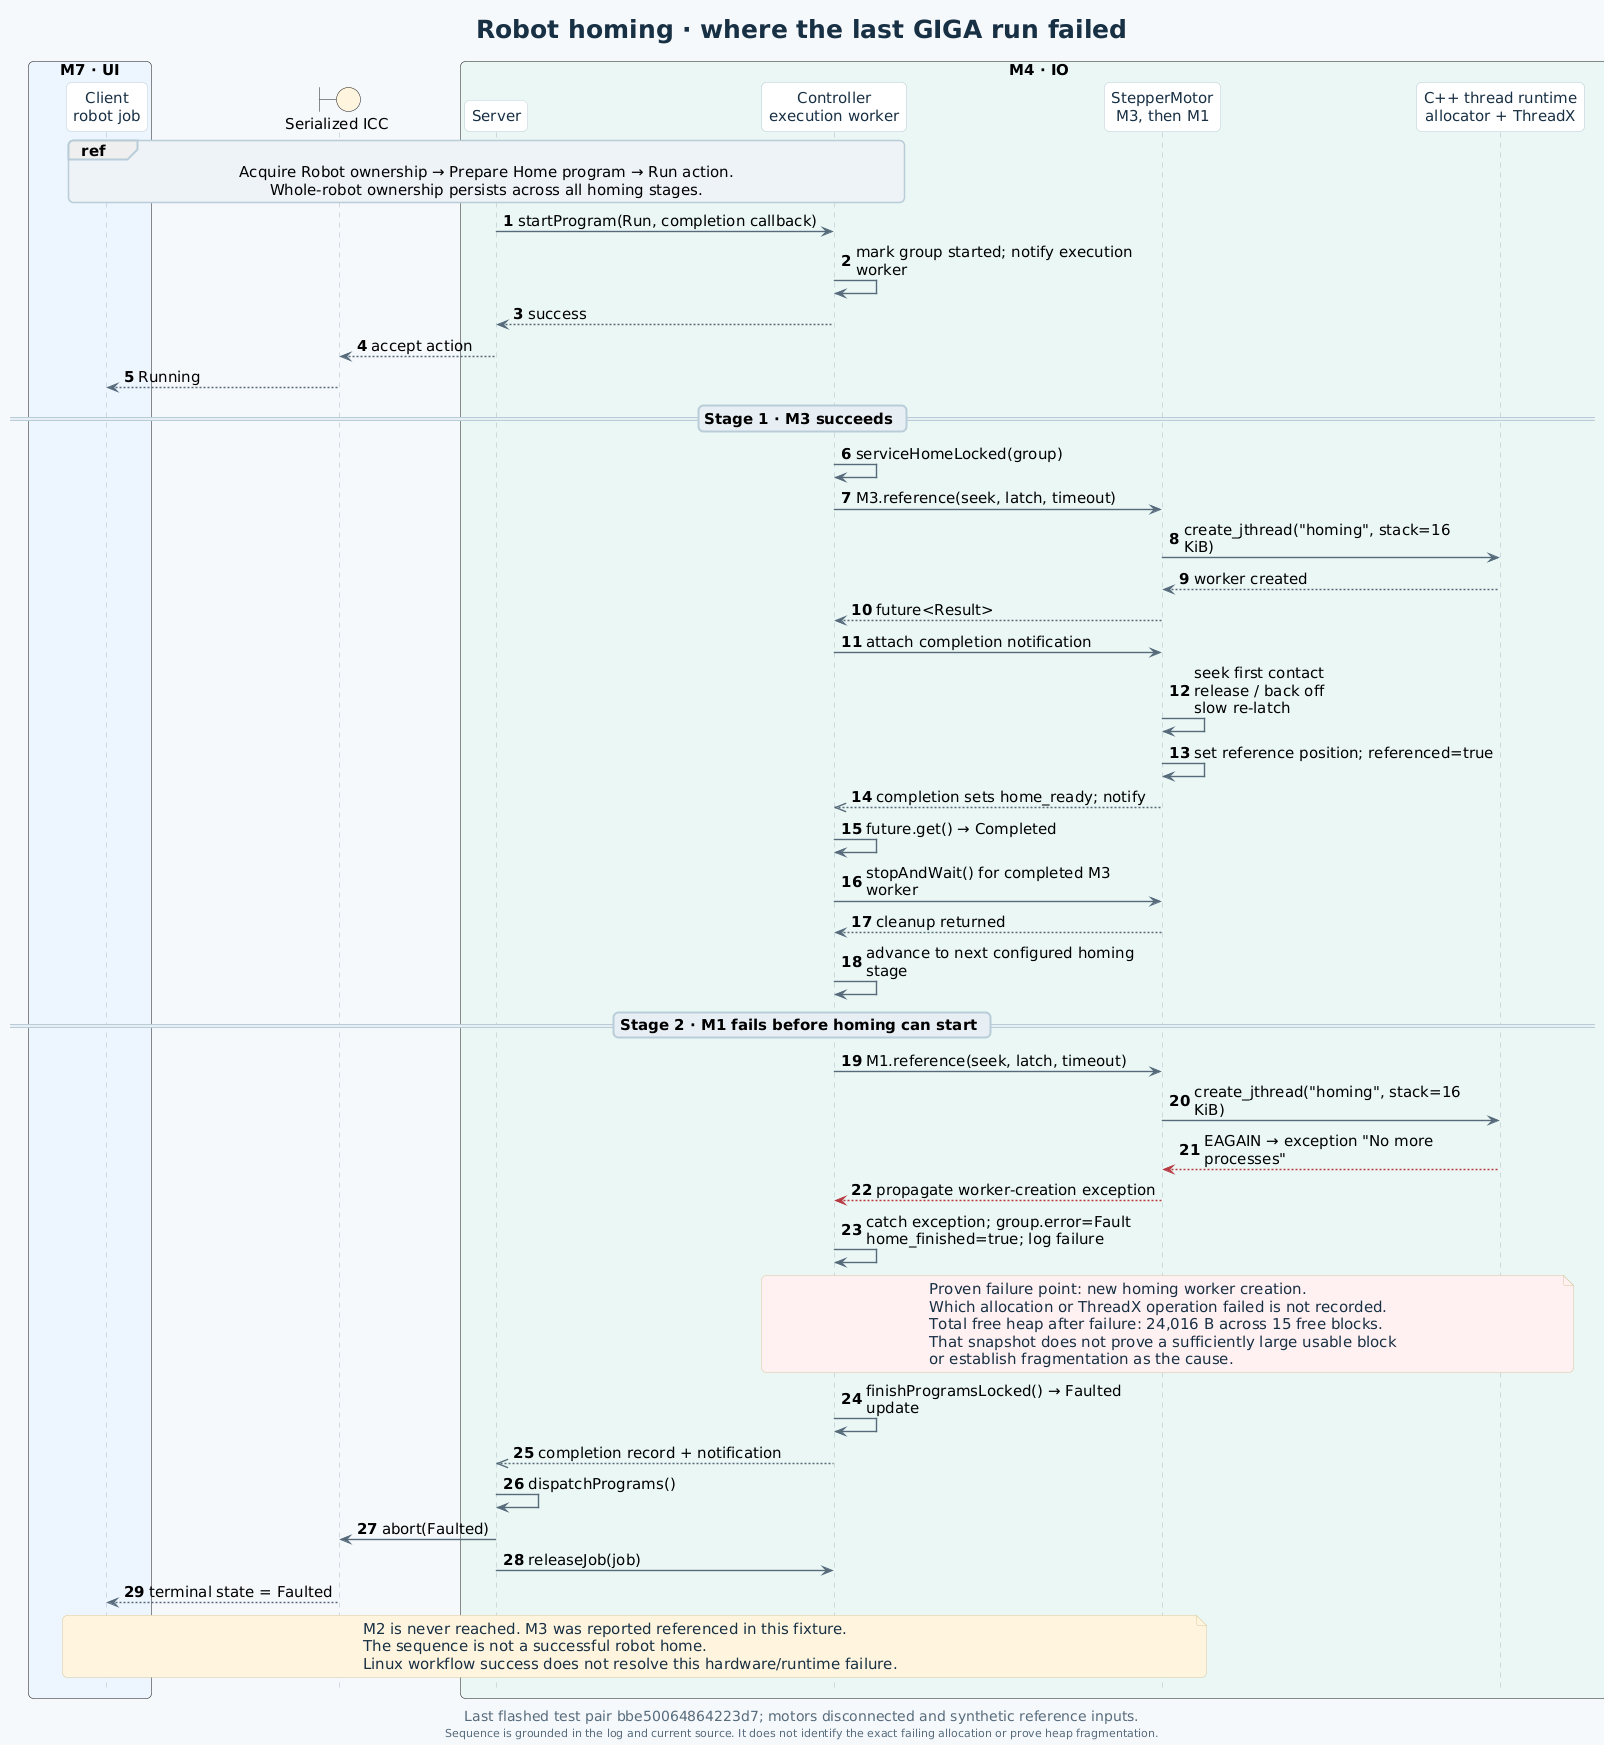

The diagram above was rendered by PlantUML. Its source (embedded in the PNG):
@startuml
!include style.iuml
' Source path: ControllerHoming.cpp; ServerPrograms.cpp; StepperMotor.cpp;
' platform/runtime/libstdcxx/backend.cpp.
' Observed run: /tmp/motion-api-home-live18.log
' Test pair: bbe50064864223d7d906544ed10550a2d163b644c5289ad1b89529614cce9610
' The allocation / ThreadX operation causing EAGAIN was not identified.
title Robot homing · where the last GIGA run failed
caption Last flashed test pair bbe50064864223d7; motors disconnected and synthetic reference inputs.
footer Sequence is grounded in the log and current source. It does not identify the exact failing allocation or prove heap fragmentation.
autonumber
box "M7 · UI" #EDF4FE
participant "Client\nrobot job" as C
end box
boundary "Serialized ICC" as W #FFF5DF
box "M4 · IO" #EAF7F4
participant "Server" as S
participant "Controller\nexecution worker" as O
participant "StepperMotor\nM3, then M1" as M
participant "C++ thread runtime\nallocator + ThreadX" as T
end box

ref over C,O
  Acquire Robot ownership → Prepare Home program → Run action.
  Whole-robot ownership persists across all homing stages.
end ref
S -> O : startProgram(Run, completion callback)
O -> O : mark group started; notify execution worker
O --> S : success
S --> W : accept action
W --> C : Running

== Stage 1 · M3 succeeds ==
O -> O : serviceHomeLocked(group)
O -> M : M3.reference(seek, latch, timeout)
M -> T : create_jthread("homing", stack=16 KiB)
T --> M : worker created
M --> O : future<Result>
O -> M : attach completion notification
M -> M : seek first contact\nrelease / back off\nslow re-latch
M -> M : set reference position; referenced=true
M -->> O : completion sets home_ready; notify
O -> O : future.get() → Completed
O -> M : stopAndWait() for completed M3 worker
M --> O : cleanup returned
O -> O : advance to next configured homing stage

== Stage 2 · M1 fails before homing can start ==
O -> M : M1.reference(seek, latch, timeout)
M -> T : create_jthread("homing", stack=16 KiB)
T -[#B63B43]-> M : EAGAIN → exception "No more processes"
M -[#B63B43]-> O : propagate worker-creation exception
O -> O : catch exception; group.error=Fault\nhome_finished=true; log failure
note over O,T #FFF0F1
  Proven failure point: new homing worker creation.
  Which allocation or ThreadX operation failed is not recorded.
  Total free heap after failure: 24,016 B across 15 free blocks.
  That snapshot does not prove a sufficiently large usable block
  or establish fragmentation as the cause.
end note
O -> O : finishProgramsLocked() → Faulted update
O -->> S : completion record + notification
S -> S : dispatchPrograms()
S -> W : abort(Faulted)
S -> O : releaseJob(job)
W --> C : terminal state = Faulted
note over C,M #FFF5DF
  M2 is never reached. M3 was reported referenced in this fixture.
  The sequence is not a successful robot home.
  Linux workflow success does not resolve this hardware/runtime failure.
end note
@enduml